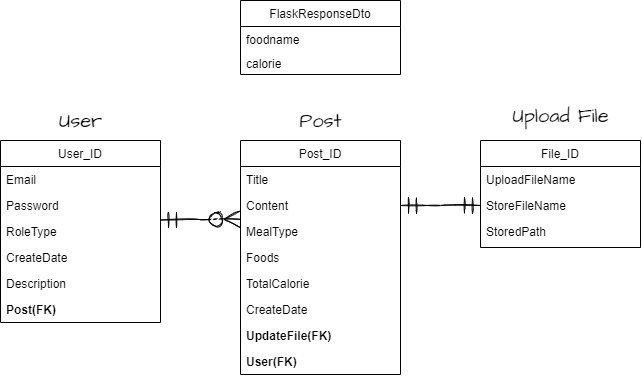

The diagram above was exported from draw.io. Its source (the exported page's mxGraphModel, read from the mxfile embedded in the PNG):
<mxGraphModel dx="1252" dy="571" grid="1" gridSize="10" guides="1" tooltips="1" connect="1" arrows="1" fold="1" page="1" pageScale="1" pageWidth="827" pageHeight="1169" math="0" shadow="0">
  <root>
    <mxCell id="WIyWlLk6GJQsqaUBKTNV-0" />
    <mxCell id="WIyWlLk6GJQsqaUBKTNV-1" parent="WIyWlLk6GJQsqaUBKTNV-0" />
    <mxCell id="zkfFHV4jXpPFQw0GAbJ--6" value="User_ID" style="swimlane;fontStyle=0;align=center;verticalAlign=top;childLayout=stackLayout;horizontal=1;startSize=26;horizontalStack=0;resizeParent=1;resizeLast=0;collapsible=1;marginBottom=0;rounded=0;shadow=0;strokeWidth=1;" parent="WIyWlLk6GJQsqaUBKTNV-1" vertex="1">
      <mxGeometry x="120" y="180" width="160" height="182" as="geometry">
        <mxRectangle x="130" y="380" width="160" height="26" as="alternateBounds" />
      </mxGeometry>
    </mxCell>
    <mxCell id="zkfFHV4jXpPFQw0GAbJ--7" value="Email" style="text;align=left;verticalAlign=top;spacingLeft=4;spacingRight=4;overflow=hidden;rotatable=0;points=[[0,0.5],[1,0.5]];portConstraint=eastwest;" parent="zkfFHV4jXpPFQw0GAbJ--6" vertex="1">
      <mxGeometry y="26" width="160" height="26" as="geometry" />
    </mxCell>
    <mxCell id="zkfFHV4jXpPFQw0GAbJ--8" value="Password" style="text;align=left;verticalAlign=top;spacingLeft=4;spacingRight=4;overflow=hidden;rotatable=0;points=[[0,0.5],[1,0.5]];portConstraint=eastwest;rounded=0;shadow=0;html=0;" parent="zkfFHV4jXpPFQw0GAbJ--6" vertex="1">
      <mxGeometry y="52" width="160" height="26" as="geometry" />
    </mxCell>
    <mxCell id="SBPREiRbEkKt6Byh4PyL-5" value="RoleType" style="text;align=left;verticalAlign=top;spacingLeft=4;spacingRight=4;overflow=hidden;rotatable=0;points=[[0,0.5],[1,0.5]];portConstraint=eastwest;rounded=0;shadow=0;html=0;" vertex="1" parent="zkfFHV4jXpPFQw0GAbJ--6">
      <mxGeometry y="78" width="160" height="26" as="geometry" />
    </mxCell>
    <mxCell id="SBPREiRbEkKt6Byh4PyL-2" value="CreateDate" style="text;align=left;verticalAlign=top;spacingLeft=4;spacingRight=4;overflow=hidden;rotatable=0;points=[[0,0.5],[1,0.5]];portConstraint=eastwest;rounded=0;shadow=0;html=0;" vertex="1" parent="zkfFHV4jXpPFQw0GAbJ--6">
      <mxGeometry y="104" width="160" height="26" as="geometry" />
    </mxCell>
    <mxCell id="SBPREiRbEkKt6Byh4PyL-3" value="Description" style="text;align=left;verticalAlign=top;spacingLeft=4;spacingRight=4;overflow=hidden;rotatable=0;points=[[0,0.5],[1,0.5]];portConstraint=eastwest;rounded=0;shadow=0;html=0;" vertex="1" parent="zkfFHV4jXpPFQw0GAbJ--6">
      <mxGeometry y="130" width="160" height="26" as="geometry" />
    </mxCell>
    <mxCell id="SBPREiRbEkKt6Byh4PyL-4" value="Post(FK)" style="text;align=left;verticalAlign=top;spacingLeft=4;spacingRight=4;overflow=hidden;rotatable=0;points=[[0,0.5],[1,0.5]];portConstraint=eastwest;rounded=0;shadow=0;html=0;fontStyle=1" vertex="1" parent="zkfFHV4jXpPFQw0GAbJ--6">
      <mxGeometry y="156" width="160" height="26" as="geometry" />
    </mxCell>
    <mxCell id="zkfFHV4jXpPFQw0GAbJ--13" value="FlaskResponseDto" style="swimlane;fontStyle=0;align=center;verticalAlign=top;childLayout=stackLayout;horizontal=1;startSize=26;horizontalStack=0;resizeParent=1;resizeLast=0;collapsible=1;marginBottom=0;rounded=0;shadow=0;strokeWidth=1;" parent="WIyWlLk6GJQsqaUBKTNV-1" vertex="1">
      <mxGeometry x="360" y="40" width="160" height="74" as="geometry">
        <mxRectangle x="340" y="380" width="170" height="26" as="alternateBounds" />
      </mxGeometry>
    </mxCell>
    <mxCell id="zkfFHV4jXpPFQw0GAbJ--14" value="foodname" style="text;align=left;verticalAlign=top;spacingLeft=4;spacingRight=4;overflow=hidden;rotatable=0;points=[[0,0.5],[1,0.5]];portConstraint=eastwest;" parent="zkfFHV4jXpPFQw0GAbJ--13" vertex="1">
      <mxGeometry y="26" width="160" height="24" as="geometry" />
    </mxCell>
    <mxCell id="SBPREiRbEkKt6Byh4PyL-6" value="calorie" style="text;align=left;verticalAlign=top;spacingLeft=4;spacingRight=4;overflow=hidden;rotatable=0;points=[[0,0.5],[1,0.5]];portConstraint=eastwest;" vertex="1" parent="zkfFHV4jXpPFQw0GAbJ--13">
      <mxGeometry y="50" width="160" height="24" as="geometry" />
    </mxCell>
    <mxCell id="zkfFHV4jXpPFQw0GAbJ--17" value="File_ID" style="swimlane;fontStyle=0;align=center;verticalAlign=top;childLayout=stackLayout;horizontal=1;startSize=26;horizontalStack=0;resizeParent=1;resizeLast=0;collapsible=1;marginBottom=0;rounded=0;shadow=0;strokeWidth=1;" parent="WIyWlLk6GJQsqaUBKTNV-1" vertex="1">
      <mxGeometry x="600" y="180" width="160" height="107" as="geometry">
        <mxRectangle x="550" y="140" width="160" height="26" as="alternateBounds" />
      </mxGeometry>
    </mxCell>
    <mxCell id="zkfFHV4jXpPFQw0GAbJ--18" value="UploadFileName" style="text;align=left;verticalAlign=top;spacingLeft=4;spacingRight=4;overflow=hidden;rotatable=0;points=[[0,0.5],[1,0.5]];portConstraint=eastwest;" parent="zkfFHV4jXpPFQw0GAbJ--17" vertex="1">
      <mxGeometry y="26" width="160" height="26" as="geometry" />
    </mxCell>
    <mxCell id="zkfFHV4jXpPFQw0GAbJ--19" value="StoreFileName" style="text;align=left;verticalAlign=top;spacingLeft=4;spacingRight=4;overflow=hidden;rotatable=0;points=[[0,0.5],[1,0.5]];portConstraint=eastwest;rounded=0;shadow=0;html=0;" parent="zkfFHV4jXpPFQw0GAbJ--17" vertex="1">
      <mxGeometry y="52" width="160" height="26" as="geometry" />
    </mxCell>
    <mxCell id="zkfFHV4jXpPFQw0GAbJ--20" value="StoredPath" style="text;align=left;verticalAlign=top;spacingLeft=4;spacingRight=4;overflow=hidden;rotatable=0;points=[[0,0.5],[1,0.5]];portConstraint=eastwest;rounded=0;shadow=0;html=0;" parent="zkfFHV4jXpPFQw0GAbJ--17" vertex="1">
      <mxGeometry y="78" width="160" height="26" as="geometry" />
    </mxCell>
    <mxCell id="SBPREiRbEkKt6Byh4PyL-7" value="Post_ID" style="swimlane;fontStyle=0;align=center;verticalAlign=top;childLayout=stackLayout;horizontal=1;startSize=26;horizontalStack=0;resizeParent=1;resizeLast=0;collapsible=1;marginBottom=0;rounded=0;shadow=0;strokeWidth=1;" vertex="1" parent="WIyWlLk6GJQsqaUBKTNV-1">
      <mxGeometry x="360" y="180" width="160" height="234" as="geometry">
        <mxRectangle x="130" y="380" width="160" height="26" as="alternateBounds" />
      </mxGeometry>
    </mxCell>
    <mxCell id="SBPREiRbEkKt6Byh4PyL-8" value="Title" style="text;align=left;verticalAlign=top;spacingLeft=4;spacingRight=4;overflow=hidden;rotatable=0;points=[[0,0.5],[1,0.5]];portConstraint=eastwest;" vertex="1" parent="SBPREiRbEkKt6Byh4PyL-7">
      <mxGeometry y="26" width="160" height="26" as="geometry" />
    </mxCell>
    <mxCell id="SBPREiRbEkKt6Byh4PyL-9" value="Content" style="text;align=left;verticalAlign=top;spacingLeft=4;spacingRight=4;overflow=hidden;rotatable=0;points=[[0,0.5],[1,0.5]];portConstraint=eastwest;rounded=0;shadow=0;html=0;" vertex="1" parent="SBPREiRbEkKt6Byh4PyL-7">
      <mxGeometry y="52" width="160" height="26" as="geometry" />
    </mxCell>
    <mxCell id="SBPREiRbEkKt6Byh4PyL-10" value="MealType" style="text;align=left;verticalAlign=top;spacingLeft=4;spacingRight=4;overflow=hidden;rotatable=0;points=[[0,0.5],[1,0.5]];portConstraint=eastwest;rounded=0;shadow=0;html=0;" vertex="1" parent="SBPREiRbEkKt6Byh4PyL-7">
      <mxGeometry y="78" width="160" height="26" as="geometry" />
    </mxCell>
    <mxCell id="SBPREiRbEkKt6Byh4PyL-11" value="Foods" style="text;align=left;verticalAlign=top;spacingLeft=4;spacingRight=4;overflow=hidden;rotatable=0;points=[[0,0.5],[1,0.5]];portConstraint=eastwest;rounded=0;shadow=0;html=0;" vertex="1" parent="SBPREiRbEkKt6Byh4PyL-7">
      <mxGeometry y="104" width="160" height="26" as="geometry" />
    </mxCell>
    <mxCell id="SBPREiRbEkKt6Byh4PyL-12" value="TotalCalorie" style="text;align=left;verticalAlign=top;spacingLeft=4;spacingRight=4;overflow=hidden;rotatable=0;points=[[0,0.5],[1,0.5]];portConstraint=eastwest;rounded=0;shadow=0;html=0;" vertex="1" parent="SBPREiRbEkKt6Byh4PyL-7">
      <mxGeometry y="130" width="160" height="26" as="geometry" />
    </mxCell>
    <mxCell id="SBPREiRbEkKt6Byh4PyL-13" value="CreateDate" style="text;align=left;verticalAlign=top;spacingLeft=4;spacingRight=4;overflow=hidden;rotatable=0;points=[[0,0.5],[1,0.5]];portConstraint=eastwest;rounded=0;shadow=0;html=0;" vertex="1" parent="SBPREiRbEkKt6Byh4PyL-7">
      <mxGeometry y="156" width="160" height="26" as="geometry" />
    </mxCell>
    <mxCell id="SBPREiRbEkKt6Byh4PyL-15" value="UpdateFile(FK)" style="text;align=left;verticalAlign=top;spacingLeft=4;spacingRight=4;overflow=hidden;rotatable=0;points=[[0,0.5],[1,0.5]];portConstraint=eastwest;rounded=0;shadow=0;html=0;fontStyle=1" vertex="1" parent="SBPREiRbEkKt6Byh4PyL-7">
      <mxGeometry y="182" width="160" height="26" as="geometry" />
    </mxCell>
    <mxCell id="SBPREiRbEkKt6Byh4PyL-16" value="User(FK)" style="text;align=left;verticalAlign=top;spacingLeft=4;spacingRight=4;overflow=hidden;rotatable=0;points=[[0,0.5],[1,0.5]];portConstraint=eastwest;rounded=0;shadow=0;html=0;fontStyle=1" vertex="1" parent="SBPREiRbEkKt6Byh4PyL-7">
      <mxGeometry y="208" width="160" height="26" as="geometry" />
    </mxCell>
    <mxCell id="SBPREiRbEkKt6Byh4PyL-19" value="" style="edgeStyle=entityRelationEdgeStyle;fontSize=12;html=1;endArrow=ERzeroToMany;startArrow=ERmandOne;rounded=0;sketch=1;hachureGap=4;fontFamily=Architects Daughter;fontSource=https%3A%2F%2Ffonts.googleapis.com%2Fcss%3Ffamily%3DArchitects%2BDaughter;startSize=14;endSize=14;sourcePerimeterSpacing=8;targetPerimeterSpacing=8;curved=1;exitX=1;exitY=0.058;exitDx=0;exitDy=0;exitPerimeter=0;entryX=-0.004;entryY=1.031;entryDx=0;entryDy=0;entryPerimeter=0;" edge="1" parent="WIyWlLk6GJQsqaUBKTNV-1" source="SBPREiRbEkKt6Byh4PyL-5" target="SBPREiRbEkKt6Byh4PyL-9">
      <mxGeometry width="100" height="100" relative="1" as="geometry">
        <mxPoint x="360" y="310" as="sourcePoint" />
        <mxPoint x="380" y="280" as="targetPoint" />
      </mxGeometry>
    </mxCell>
    <mxCell id="SBPREiRbEkKt6Byh4PyL-20" value="" style="edgeStyle=entityRelationEdgeStyle;fontSize=12;html=1;endArrow=ERmandOne;startArrow=ERmandOne;rounded=0;sketch=1;hachureGap=4;fontFamily=Architects Daughter;fontSource=https%3A%2F%2Ffonts.googleapis.com%2Fcss%3Ffamily%3DArchitects%2BDaughter;startSize=14;endSize=14;sourcePerimeterSpacing=8;targetPerimeterSpacing=8;curved=1;entryX=0;entryY=0.5;entryDx=0;entryDy=0;exitX=1;exitY=0.5;exitDx=0;exitDy=0;" edge="1" parent="WIyWlLk6GJQsqaUBKTNV-1" source="SBPREiRbEkKt6Byh4PyL-9" target="zkfFHV4jXpPFQw0GAbJ--19">
      <mxGeometry width="100" height="100" relative="1" as="geometry">
        <mxPoint x="360" y="210" as="sourcePoint" />
        <mxPoint x="460" y="110" as="targetPoint" />
      </mxGeometry>
    </mxCell>
    <mxCell id="SBPREiRbEkKt6Byh4PyL-22" value="User" style="text;html=1;align=center;verticalAlign=middle;resizable=0;points=[];autosize=1;strokeColor=none;fillColor=none;sketch=1;hachureGap=4;fontFamily=Architects Daughter;fontSource=https%3A%2F%2Ffonts.googleapis.com%2Fcss%3Ffamily%3DArchitects%2BDaughter;fontSize=20;" vertex="1" parent="WIyWlLk6GJQsqaUBKTNV-1">
      <mxGeometry x="170" y="145" width="60" height="30" as="geometry" />
    </mxCell>
    <mxCell id="SBPREiRbEkKt6Byh4PyL-23" value="Post" style="text;html=1;align=center;verticalAlign=middle;resizable=0;points=[];autosize=1;strokeColor=none;fillColor=none;sketch=1;hachureGap=4;fontFamily=Architects Daughter;fontSource=https%3A%2F%2Ffonts.googleapis.com%2Fcss%3Ffamily%3DArchitects%2BDaughter;fontSize=20;" vertex="1" parent="WIyWlLk6GJQsqaUBKTNV-1">
      <mxGeometry x="410" y="145" width="60" height="30" as="geometry" />
    </mxCell>
    <mxCell id="SBPREiRbEkKt6Byh4PyL-24" value="Upload File" style="text;html=1;align=center;verticalAlign=middle;resizable=0;points=[];autosize=1;strokeColor=none;fillColor=none;sketch=1;hachureGap=4;fontFamily=Architects Daughter;fontSource=https%3A%2F%2Ffonts.googleapis.com%2Fcss%3Ffamily%3DArchitects%2BDaughter;fontSize=20;" vertex="1" parent="WIyWlLk6GJQsqaUBKTNV-1">
      <mxGeometry x="625" y="140" width="110" height="30" as="geometry" />
    </mxCell>
  </root>
</mxGraphModel>